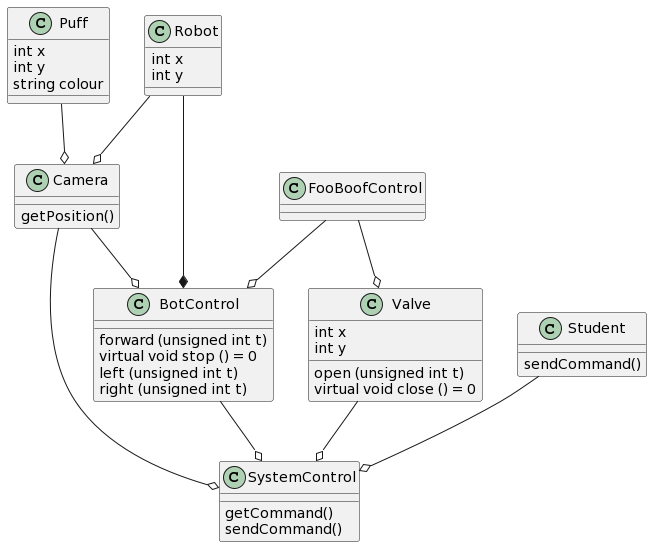

The diagram above was rendered by PlantUML. Its source (embedded in the PNG):
@startuml
class Robot
{
int x
int y
}
class Camera
{
getPosition()
}
class BotControl
{
forward (unsigned int t)
virtual void stop () = 0
left (unsigned int t)
right (unsigned int t)
}
class Valve 
{ 
int x
int y
open (unsigned int t)
virtual void close () = 0
}
class Student 
{
sendCommand()
}
class Puff
{
int x
int y
string colour
}
class FooBoofControl
{
}
class SystemControl
{
getCommand()
sendCommand()
}
Student --o SystemControl
Robot --o Camera
Valve --o SystemControl
Camera --o BotControl
Robot --* BotControl
Puff --o Camera
FooBoofControl --o BotControl
FooBoofControl --o Valve
BotControl --o SystemControl
Camera --o SystemControl
@enduml